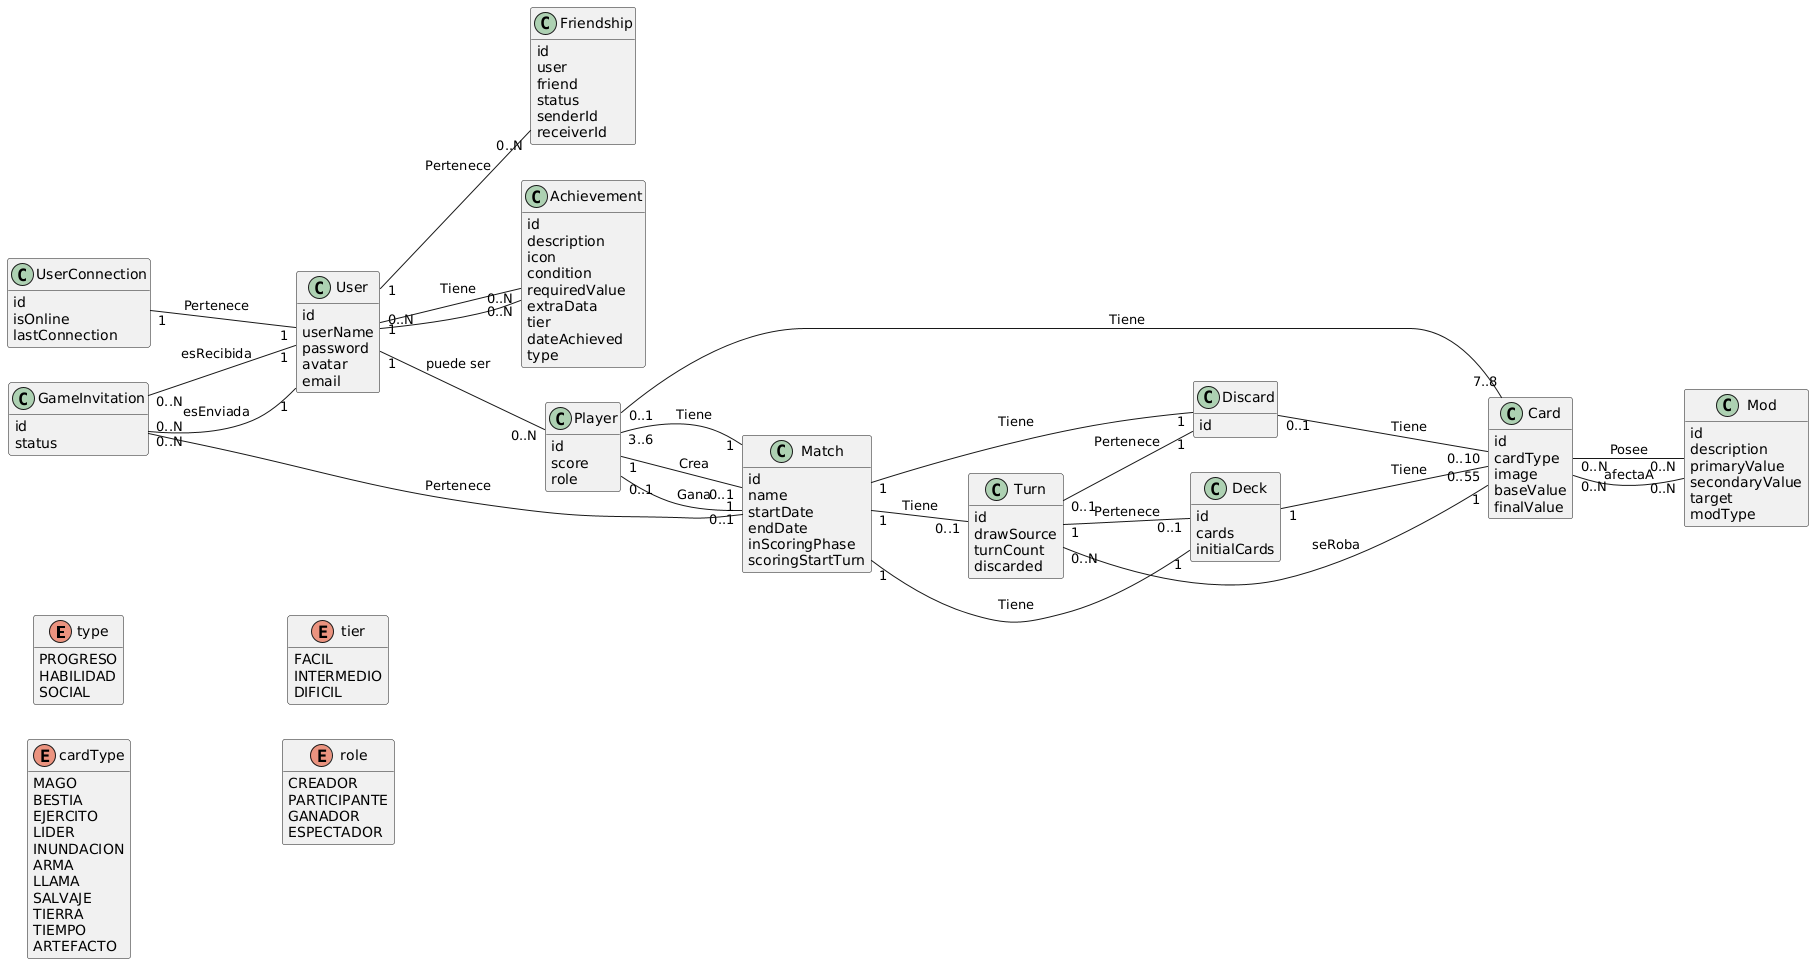

The diagram above was rendered by PlantUML. Its source (embedded in the PNG):
@startuml
hide methods
left to right direction

enum type {
    PROGRESO
    HABILIDAD
    SOCIAL
}

enum cardType {
    MAGO
    BESTIA
    EJERCITO
    LIDER
    INUNDACION
    ARMA
    LLAMA
    SALVAJE
    TIERRA
    TIEMPO
    ARTEFACTO
}



enum tier {
    FACIL
    INTERMEDIO
    DIFICIL
}


enum role {
    CREADOR
    PARTICIPANTE
    GANADOR
    ESPECTADOR
}

class User {
    id
    userName
    password
    avatar
    email
}

class Player {
    id
    score
    role
}

class Match {
    id
    name
    startDate
    endDate
    inScoringPhase
    scoringStartTurn
}

class Turn {
    id
    drawSource
    turnCount
    discarded
}

class Deck {
    id
    cards
    initialCards
}

class Discard {
    id
}

class Mod {
    id
    description
    primaryValue
    secondaryValue
    target
    modType
}

class Card {
    id
    cardType
    image
    baseValue
    finalValue
}

class Achievement {
    id
    description
    icon
    condition
    requiredValue
    extraData
    tier
    dateAchieved
    type
}

class UserConnection {
    id
    isOnline
    lastConnection
}

class GameInvitation {
    id
    status
}

class Friendship {
    id
    user
    friend
    status
    senderId
    receiverId
}

User "1" -- "0..N" Player : "puede ser"
Player "3..6" -- "1" Match : "Tiene"
Player "1" -- "0..1" Match : "Crea"
Player "0..1" -- "0..1" Match : "Gana"
Player "0..1" -- "7..8" Card : "Tiene"
Match "1" -- "0..1" Turn : "Tiene"
Match "1" -- "1" Discard : "Tiene"
Turn "1" -- "0..1" Deck : "Pertenece"
Turn "0..N" -- "1" Card : "seRoba"
Turn "0..1" -- "1" Discard : "Pertenece"
Match "1" -- "1" Deck : "Tiene"
Card "0..N" -- "0..N" Mod : Posee
Card "0..N" -- "0..N" Mod : afectaA
Deck "1" -- "0..55" Card : "Tiene"
Achievement "0..N" -- "0..N" User
GameInvitation "0..N" -- "1" User : "esEnviada"
GameInvitation "0..N" -- "1" User : "esRecibida"
GameInvitation "0..N" -- "1" Match : "Pertenece"
User "1" -- "0..N" Friendship : "Pertenece"
User "1" -- "0..N" Achievement : "Tiene"
UserConnection "1" -- "1" User : "Pertenece"
Discard "0..1" --- "0..10" Card: "Tiene"
@enduml